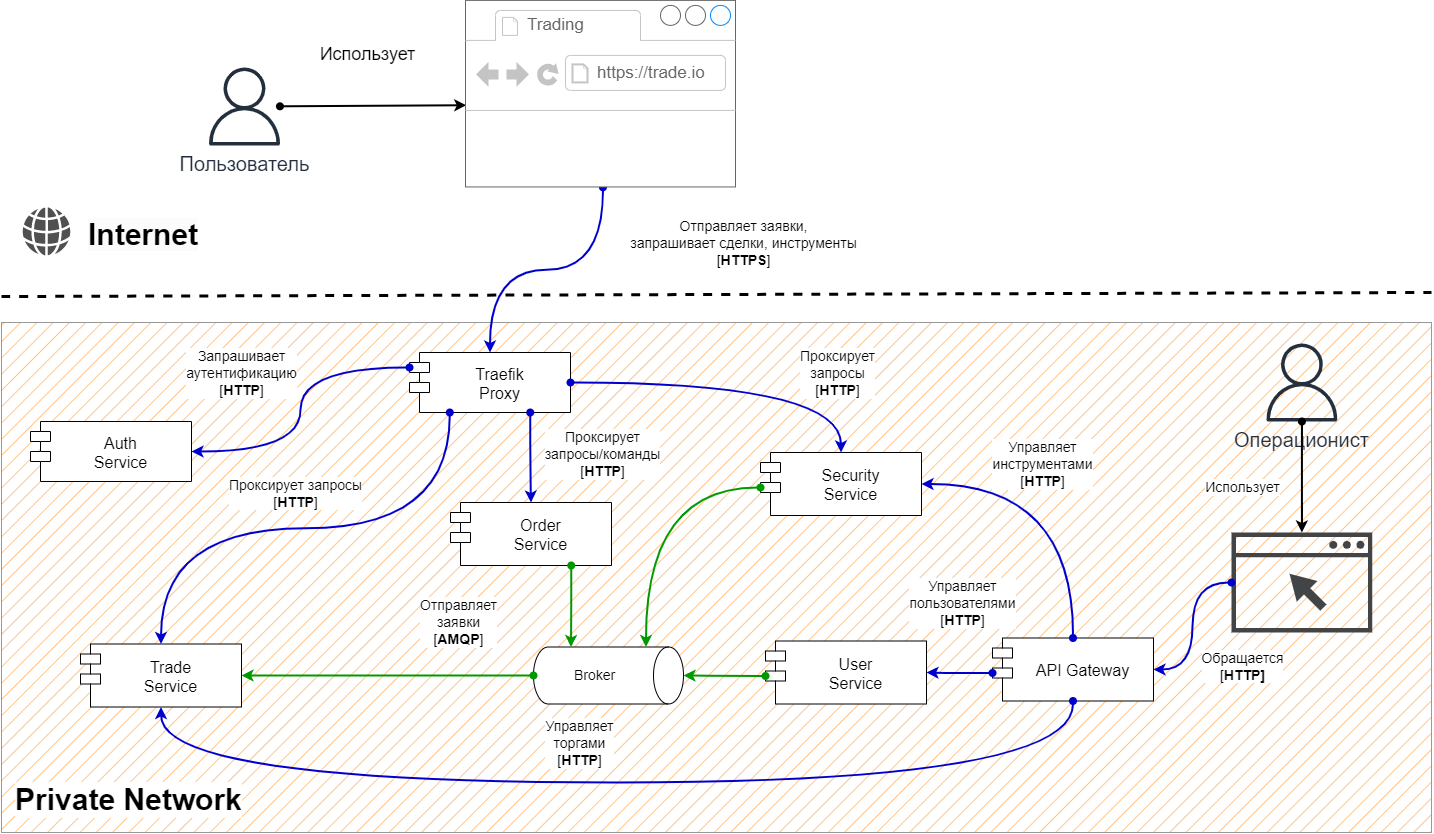

The diagram above was exported from draw.io. Its source (the exported page's mxGraphModel, read from the mxfile embedded in the PNG):
<mxGraphModel dx="5192" dy="-1222" grid="1" gridSize="10" guides="1" tooltips="1" connect="1" arrows="1" fold="1" page="1" pageScale="1" pageWidth="1654" pageHeight="1169" background="#ffffff" math="0" shadow="0">
  <root>
    <mxCell id="0" />
    <mxCell id="1" parent="0" />
    <mxCell id="X8Knzb8ayOTuPNQ1tbr7-1" value="&lt;span style=&quot;font-size: 30px;&quot;&gt;&lt;b&gt;Private Network&lt;/b&gt;&lt;/span&gt;" style="rounded=0;whiteSpace=wrap;html=1;labelBackgroundColor=default;strokeColor=#999999;fontFamily=Helvetica;fontSize=22;fontColor=default;fillColor=#FFB366;fillStyle=hatch;strokeWidth=1;verticalAlign=bottom;align=left;spacing=14;movable=1;resizable=1;rotatable=1;deletable=1;editable=1;connectable=1;" parent="1" vertex="1">
      <mxGeometry x="-2620" y="3250" width="1430" height="510" as="geometry" />
    </mxCell>
    <mxCell id="X8Knzb8ayOTuPNQ1tbr7-2" value="" style="endArrow=none;dashed=1;html=1;rounded=0;fontFamily=Helvetica;fontSize=12;fontColor=default;curved=1;strokeWidth=3;" parent="1" edge="1">
      <mxGeometry width="50" height="50" relative="1" as="geometry">
        <mxPoint x="-2620" y="3224" as="sourcePoint" />
        <mxPoint x="-1190" y="3220" as="targetPoint" />
      </mxGeometry>
    </mxCell>
    <mxCell id="X8Knzb8ayOTuPNQ1tbr7-11" value="&lt;span style=&quot;color: rgb(0, 0, 0); font-family: Helvetica; font-style: normal; font-variant-ligatures: normal; font-variant-caps: normal; font-weight: 700; letter-spacing: normal; orphans: 2; text-align: left; text-indent: 0px; text-transform: none; widows: 2; word-spacing: 0px; -webkit-text-stroke-width: 0px; background-color: rgb(251, 251, 251); text-decoration-thickness: initial; text-decoration-style: initial; text-decoration-color: initial; float: none; font-size: 30px; display: inline !important;&quot;&gt;&lt;font style=&quot;font-size: 30px;&quot;&gt;Internet&lt;/font&gt;&lt;/span&gt;" style="text;whiteSpace=wrap;html=1;fontSize=30;" parent="1" vertex="1">
      <mxGeometry x="-2535" y="3138" width="87.5" height="50" as="geometry" />
    </mxCell>
    <mxCell id="X8Knzb8ayOTuPNQ1tbr7-12" value="" style="sketch=0;pointerEvents=1;shadow=0;dashed=0;html=1;strokeColor=none;fillColor=#505050;labelPosition=center;verticalLabelPosition=bottom;verticalAlign=top;outlineConnect=0;align=center;shape=mxgraph.office.concepts.globe_internet;labelBorderColor=default;fontColor=#CC0000;" parent="1" vertex="1">
      <mxGeometry x="-2599" y="3135" width="48" height="48" as="geometry" />
    </mxCell>
    <mxCell id="X8Knzb8ayOTuPNQ1tbr7-15" value="&lt;font style=&quot;font-size: 20px;&quot;&gt;Пользователь&lt;br&gt;&lt;/font&gt;" style="sketch=0;outlineConnect=0;fontColor=#232F3E;gradientColor=none;fillColor=#232F3D;strokeColor=none;dashed=0;verticalLabelPosition=bottom;verticalAlign=top;align=center;html=1;fontSize=16;fontStyle=0;aspect=fixed;pointerEvents=1;shape=mxgraph.aws4.user;strokeWidth=2;" parent="1" vertex="1">
      <mxGeometry x="-2415.9999999999995" y="2995" width="78" height="78" as="geometry" />
    </mxCell>
    <mxCell id="X8Knzb8ayOTuPNQ1tbr7-31" value="API Gateway" style="shape=module;align=left;spacingLeft=20;align=center;verticalAlign=middle;labelBackgroundColor=none;fontSize=16;" parent="1" vertex="1">
      <mxGeometry x="-1629" y="3565.5" width="161" height="63" as="geometry" />
    </mxCell>
    <mxCell id="X8Knzb8ayOTuPNQ1tbr7-34" value="Traefik&#10;Proxy" style="shape=module;align=left;spacingLeft=20;align=center;verticalAlign=middle;labelBackgroundColor=none;fontSize=16;" parent="1" vertex="1">
      <mxGeometry x="-2212" y="3280" width="161" height="60" as="geometry" />
    </mxCell>
    <mxCell id="X8Knzb8ayOTuPNQ1tbr7-52" style="rounded=0;orthogonalLoop=1;jettySize=auto;html=1;fontFamily=Helvetica;fontSize=12;fontColor=default;startArrow=oval;startFill=1;strokeWidth=2;entryX=0.5;entryY=0;entryDx=0;entryDy=0;edgeStyle=orthogonalEdgeStyle;curved=1;strokeColor=#0000CC;exitX=0.509;exitY=1.002;exitDx=0;exitDy=0;exitPerimeter=0;" parent="1" source="X8Knzb8ayOTuPNQ1tbr7-120" target="X8Knzb8ayOTuPNQ1tbr7-34" edge="1">
      <mxGeometry relative="1" as="geometry">
        <mxPoint x="-2078" y="3065" as="sourcePoint" />
        <mxPoint x="-2536.75" y="3290" as="targetPoint" />
      </mxGeometry>
    </mxCell>
    <mxCell id="X8Knzb8ayOTuPNQ1tbr7-53" value="Отправляет заявки, &lt;br&gt;запрашивает сделки, инструменты&lt;br&gt;[&lt;b style=&quot;font-size: 14px;&quot;&gt;HTTPS&lt;/b&gt;]" style="edgeLabel;html=1;align=center;verticalAlign=middle;resizable=0;points=[];fontSize=14;labelBorderColor=none;" parent="X8Knzb8ayOTuPNQ1tbr7-52" vertex="1" connectable="0">
      <mxGeometry x="-0.2922" y="-9" relative="1" as="geometry">
        <mxPoint x="155" y="-18" as="offset" />
      </mxGeometry>
    </mxCell>
    <mxCell id="X8Knzb8ayOTuPNQ1tbr7-56" style="rounded=0;orthogonalLoop=1;jettySize=auto;html=1;fontFamily=Helvetica;fontSize=12;fontColor=default;startArrow=oval;startFill=1;strokeWidth=2;entryX=0.003;entryY=0.562;entryDx=0;entryDy=0;strokeColor=#000000;entryPerimeter=0;" parent="1" source="X8Knzb8ayOTuPNQ1tbr7-15" target="X8Knzb8ayOTuPNQ1tbr7-120" edge="1">
      <mxGeometry relative="1" as="geometry">
        <mxPoint x="-2661.545454545454" y="2928.090909090909" as="sourcePoint" />
        <mxPoint x="-2046.9999999999995" y="2952" as="targetPoint" />
      </mxGeometry>
    </mxCell>
    <mxCell id="X8Knzb8ayOTuPNQ1tbr7-57" value="Использует" style="edgeLabel;html=1;align=center;verticalAlign=middle;resizable=0;points=[];fontSize=18;" parent="X8Knzb8ayOTuPNQ1tbr7-56" vertex="1" connectable="0">
      <mxGeometry x="0.4051" y="-11" relative="1" as="geometry">
        <mxPoint x="-44" y="-63" as="offset" />
      </mxGeometry>
    </mxCell>
    <mxCell id="X8Knzb8ayOTuPNQ1tbr7-120" value="" style="strokeWidth=1;shadow=0;dashed=0;align=center;html=1;shape=mxgraph.mockup.containers.browserWindow;rSize=0;strokeColor=#666666;strokeColor2=#008cff;strokeColor3=#c4c4c4;mainText=,;recursiveResize=0;" parent="1" vertex="1">
      <mxGeometry x="-2156" y="2927.9" width="270" height="186.55" as="geometry" />
    </mxCell>
    <mxCell id="X8Knzb8ayOTuPNQ1tbr7-121" value="Trading" style="strokeWidth=1;shadow=0;dashed=0;align=center;html=1;shape=mxgraph.mockup.containers.anchor;fontSize=17;fontColor=#666666;align=left;" parent="X8Knzb8ayOTuPNQ1tbr7-120" vertex="1">
      <mxGeometry x="60" y="12" width="110" height="26" as="geometry" />
    </mxCell>
    <mxCell id="X8Knzb8ayOTuPNQ1tbr7-122" value="https://trade.io" style="strokeWidth=1;shadow=0;dashed=0;align=center;html=1;shape=mxgraph.mockup.containers.anchor;rSize=0;fontSize=17;fontColor=#666666;align=left;" parent="X8Knzb8ayOTuPNQ1tbr7-120" vertex="1">
      <mxGeometry x="130" y="60" width="250" height="26" as="geometry" />
    </mxCell>
    <mxCell id="X8Knzb8ayOTuPNQ1tbr7-123" value="&lt;font style=&quot;font-size: 20px;&quot;&gt;Операционист&lt;br&gt;&lt;/font&gt;" style="sketch=0;outlineConnect=0;fontColor=#232F3E;gradientColor=none;fillColor=#232F3D;strokeColor=none;dashed=0;verticalLabelPosition=bottom;verticalAlign=top;align=center;html=1;fontSize=16;fontStyle=0;aspect=fixed;pointerEvents=1;shape=mxgraph.aws4.user;strokeWidth=2;" parent="1" vertex="1">
      <mxGeometry x="-1358.5799999999995" y="3271" width="78" height="78" as="geometry" />
    </mxCell>
    <mxCell id="X8Knzb8ayOTuPNQ1tbr7-127" value="" style="sketch=0;pointerEvents=1;shadow=0;dashed=0;html=1;strokeColor=none;fillColor=#434445;aspect=fixed;labelPosition=center;verticalLabelPosition=bottom;verticalAlign=top;align=center;outlineConnect=0;shape=mxgraph.vvd.web_browser;" parent="1" vertex="1">
      <mxGeometry x="-1390" y="3460" width="140.85" height="100" as="geometry" />
    </mxCell>
    <mxCell id="X8Knzb8ayOTuPNQ1tbr7-128" value="Auth&#10;Service" style="shape=module;align=left;spacingLeft=20;align=center;verticalAlign=middle;labelBackgroundColor=none;fontSize=16;" parent="1" vertex="1">
      <mxGeometry x="-2591" y="3349" width="161" height="60" as="geometry" />
    </mxCell>
    <mxCell id="X8Knzb8ayOTuPNQ1tbr7-129" style="rounded=0;orthogonalLoop=1;jettySize=auto;html=1;fontFamily=Helvetica;fontSize=12;fontColor=default;startArrow=oval;startFill=1;strokeWidth=2;entryX=1;entryY=0.5;entryDx=0;entryDy=0;edgeStyle=orthogonalEdgeStyle;curved=1;strokeColor=#0000CC;exitX=0;exitY=0;exitDx=0;exitDy=15;exitPerimeter=0;" parent="1" source="X8Knzb8ayOTuPNQ1tbr7-34" target="X8Knzb8ayOTuPNQ1tbr7-128" edge="1">
      <mxGeometry relative="1" as="geometry">
        <mxPoint x="-2232.49" y="3079.9889000000003" as="sourcePoint" />
        <mxPoint x="-2291" y="3310" as="targetPoint" />
      </mxGeometry>
    </mxCell>
    <mxCell id="X8Knzb8ayOTuPNQ1tbr7-130" value="Запрашивает &lt;br&gt;аутентификацию&lt;br style=&quot;font-size: 14px;&quot;&gt;[&lt;b style=&quot;font-size: 14px;&quot;&gt;HTTP&lt;/b&gt;]" style="edgeLabel;html=1;align=center;verticalAlign=middle;resizable=0;points=[];fontSize=14;labelBorderColor=none;" parent="X8Knzb8ayOTuPNQ1tbr7-129" vertex="1" connectable="0">
      <mxGeometry x="-0.2922" y="-9" relative="1" as="geometry">
        <mxPoint x="-62" y="14" as="offset" />
      </mxGeometry>
    </mxCell>
    <mxCell id="X8Knzb8ayOTuPNQ1tbr7-131" style="rounded=0;orthogonalLoop=1;jettySize=auto;html=1;fontFamily=Helvetica;fontSize=12;fontColor=default;startArrow=oval;startFill=1;strokeWidth=2;entryX=1;entryY=0.5;entryDx=0;entryDy=0;edgeStyle=orthogonalEdgeStyle;curved=1;strokeColor=#0000CC;" parent="1" source="X8Knzb8ayOTuPNQ1tbr7-127" target="X8Knzb8ayOTuPNQ1tbr7-31" edge="1">
      <mxGeometry relative="1" as="geometry">
        <mxPoint x="-853.3529411764706" y="3420" as="sourcePoint" />
        <mxPoint x="-2512" y="3390" as="targetPoint" />
      </mxGeometry>
    </mxCell>
    <mxCell id="X8Knzb8ayOTuPNQ1tbr7-132" value="Обращается&lt;br style=&quot;font-size: 14px;&quot;&gt;[&lt;b style=&quot;font-size: 14px;&quot;&gt;HTTP]&lt;/b&gt;" style="edgeLabel;html=1;align=center;verticalAlign=middle;resizable=0;points=[];fontSize=14;labelBorderColor=none;" parent="X8Knzb8ayOTuPNQ1tbr7-131" vertex="1" connectable="0">
      <mxGeometry x="-0.2922" y="-9" relative="1" as="geometry">
        <mxPoint x="58" y="64" as="offset" />
      </mxGeometry>
    </mxCell>
    <mxCell id="X8Knzb8ayOTuPNQ1tbr7-133" value="Order&#10;Service" style="shape=module;align=left;spacingLeft=20;align=center;verticalAlign=middle;labelBackgroundColor=none;fontSize=16;" parent="1" vertex="1">
      <mxGeometry x="-2171" y="3430" width="161" height="63" as="geometry" />
    </mxCell>
    <mxCell id="X8Knzb8ayOTuPNQ1tbr7-134" value="User&#10;Service" style="shape=module;align=left;spacingLeft=20;align=center;verticalAlign=middle;labelBackgroundColor=none;fontSize=16;" parent="1" vertex="1">
      <mxGeometry x="-1856" y="3568.5" width="161" height="63" as="geometry" />
    </mxCell>
    <mxCell id="X8Knzb8ayOTuPNQ1tbr7-135" value="Security&#10;Service" style="shape=module;align=left;spacingLeft=20;align=center;verticalAlign=middle;labelBackgroundColor=none;fontSize=16;" parent="1" vertex="1">
      <mxGeometry x="-1861" y="3380" width="161" height="63" as="geometry" />
    </mxCell>
    <mxCell id="X8Knzb8ayOTuPNQ1tbr7-136" style="rounded=0;orthogonalLoop=1;jettySize=auto;html=1;fontFamily=Helvetica;fontSize=12;fontColor=default;startArrow=oval;startFill=1;strokeWidth=2;entryX=1;entryY=0.5;entryDx=0;entryDy=0;edgeStyle=orthogonalEdgeStyle;curved=1;strokeColor=#0000CC;exitX=0;exitY=0;exitDx=0;exitDy=35;exitPerimeter=0;" parent="1" source="X8Knzb8ayOTuPNQ1tbr7-31" target="X8Knzb8ayOTuPNQ1tbr7-134" edge="1">
      <mxGeometry relative="1" as="geometry">
        <mxPoint x="-2291" y="3370" as="sourcePoint" />
        <mxPoint x="-2291" y="3500" as="targetPoint" />
      </mxGeometry>
    </mxCell>
    <mxCell id="X8Knzb8ayOTuPNQ1tbr7-137" value="Управляет&lt;br style=&quot;font-size: 14px;&quot;&gt;пользователями&lt;br style=&quot;font-size: 14px;&quot;&gt;[&lt;b style=&quot;font-size: 14px;&quot;&gt;HTTP&lt;/b&gt;]" style="edgeLabel;html=1;align=center;verticalAlign=middle;resizable=0;points=[];fontSize=14;labelBorderColor=none;" parent="X8Knzb8ayOTuPNQ1tbr7-136" vertex="1" connectable="0">
      <mxGeometry x="-0.2922" y="-9" relative="1" as="geometry">
        <mxPoint x="-7" y="-61" as="offset" />
      </mxGeometry>
    </mxCell>
    <mxCell id="X8Knzb8ayOTuPNQ1tbr7-138" style="rounded=0;orthogonalLoop=1;jettySize=auto;html=1;fontFamily=Helvetica;fontSize=12;fontColor=default;startArrow=oval;startFill=1;strokeWidth=2;edgeStyle=orthogonalEdgeStyle;curved=1;strokeColor=#0000CC;entryX=1;entryY=0.5;entryDx=0;entryDy=0;exitX=0.5;exitY=0;exitDx=0;exitDy=0;" parent="1" source="X8Knzb8ayOTuPNQ1tbr7-31" target="X8Knzb8ayOTuPNQ1tbr7-135" edge="1">
      <mxGeometry relative="1" as="geometry">
        <mxPoint x="-1779.3098" y="3413.3" as="sourcePoint" />
        <mxPoint x="-1890" y="3691.5000000000005" as="targetPoint" />
      </mxGeometry>
    </mxCell>
    <mxCell id="X8Knzb8ayOTuPNQ1tbr7-139" value="Управляет &lt;br style=&quot;font-size: 14px;&quot;&gt;инструментами&lt;br style=&quot;font-size: 14px;&quot;&gt;[&lt;b style=&quot;font-size: 14px;&quot;&gt;HTTP&lt;/b&gt;]" style="edgeLabel;html=1;align=center;verticalAlign=middle;resizable=0;points=[];fontSize=14;labelBorderColor=none;" parent="X8Knzb8ayOTuPNQ1tbr7-138" vertex="1" connectable="0">
      <mxGeometry x="-0.2922" y="-9" relative="1" as="geometry">
        <mxPoint x="-40" y="-67" as="offset" />
      </mxGeometry>
    </mxCell>
    <object placeholders="1" c4Type="Software System" c4Container="Software System" c4Technology="Artemis MQ" c4Description="Сервисная интеграционная шина МБ" label="Broker" c4Name="ESB" id="X8Knzb8ayOTuPNQ1tbr7-140">
      <mxCell style="shape=cylinder3;size=15;direction=south;whiteSpace=wrap;html=1;boundedLbl=1;rounded=0;labelBackgroundColor=none;fontSize=14;align=center;metaEdit=0;points=[[0.5,0,0],[1,0.25,0],[1,0.5,0],[1,0.75,0],[0.5,1,0],[0,0.75,0],[0,0.5,0],[0,0.25,0]];resizable=1;" parent="1" vertex="1">
        <mxGeometry x="-2088" y="3574.5" width="150" height="57" as="geometry" />
      </mxCell>
    </object>
    <mxCell id="X8Knzb8ayOTuPNQ1tbr7-143" style="rounded=0;orthogonalLoop=1;jettySize=auto;html=1;fontFamily=Helvetica;fontSize=12;fontColor=default;startArrow=oval;startFill=1;strokeWidth=2;entryX=0.5;entryY=0;entryDx=0;entryDy=0;edgeStyle=orthogonalEdgeStyle;curved=1;strokeColor=#009900;exitX=0;exitY=0;exitDx=0;exitDy=35;exitPerimeter=0;entryPerimeter=0;" parent="1" source="X8Knzb8ayOTuPNQ1tbr7-134" target="X8Knzb8ayOTuPNQ1tbr7-140" edge="1">
      <mxGeometry relative="1" as="geometry">
        <mxPoint x="-1570.7298" y="3607.2999999999997" as="sourcePoint" />
        <mxPoint x="-1890" y="3691.5" as="targetPoint" />
      </mxGeometry>
    </mxCell>
    <mxCell id="X8Knzb8ayOTuPNQ1tbr7-145" style="rounded=0;orthogonalLoop=1;jettySize=auto;html=1;fontFamily=Helvetica;fontSize=12;fontColor=default;startArrow=oval;startFill=1;strokeWidth=2;edgeStyle=orthogonalEdgeStyle;curved=1;strokeColor=#009900;exitX=0;exitY=0;exitDx=0;exitDy=35;exitPerimeter=0;entryX=0;entryY=0.25;entryDx=0;entryDy=0;entryPerimeter=0;" parent="1" source="X8Knzb8ayOTuPNQ1tbr7-135" target="X8Knzb8ayOTuPNQ1tbr7-140" edge="1">
      <mxGeometry relative="1" as="geometry">
        <mxPoint x="-2051" y="3675" as="sourcePoint" />
        <mxPoint x="-2228.5" y="3723" as="targetPoint" />
      </mxGeometry>
    </mxCell>
    <mxCell id="X8Knzb8ayOTuPNQ1tbr7-147" style="rounded=0;orthogonalLoop=1;jettySize=auto;html=1;fontFamily=Helvetica;fontSize=12;fontColor=default;startArrow=oval;startFill=1;strokeWidth=2;entryX=0;entryY=0.75;entryDx=0;entryDy=0;edgeStyle=orthogonalEdgeStyle;curved=1;strokeColor=#009900;exitX=0.75;exitY=1;exitDx=0;exitDy=0;entryPerimeter=0;fillColor=#d5e8d4;" parent="1" source="X8Knzb8ayOTuPNQ1tbr7-133" target="X8Knzb8ayOTuPNQ1tbr7-140" edge="1">
      <mxGeometry relative="1" as="geometry">
        <mxPoint x="-2041" y="3642" as="sourcePoint" />
        <mxPoint x="-2253.5" y="3693" as="targetPoint" />
      </mxGeometry>
    </mxCell>
    <mxCell id="X8Knzb8ayOTuPNQ1tbr7-148" value="Отправляет&lt;br&gt;заявки&lt;br style=&quot;font-size: 14px;&quot;&gt;[&lt;b&gt;AMQP&lt;/b&gt;]" style="edgeLabel;html=1;align=center;verticalAlign=middle;resizable=0;points=[];fontSize=14;labelBorderColor=none;" parent="X8Knzb8ayOTuPNQ1tbr7-147" vertex="1" connectable="0">
      <mxGeometry x="-0.2922" y="-9" relative="1" as="geometry">
        <mxPoint x="-105" y="27" as="offset" />
      </mxGeometry>
    </mxCell>
    <mxCell id="X8Knzb8ayOTuPNQ1tbr7-149" value="Trade&#10;Service" style="shape=module;align=left;spacingLeft=20;align=center;verticalAlign=middle;labelBackgroundColor=none;fontSize=16;" parent="1" vertex="1">
      <mxGeometry x="-2541" y="3571.5" width="161" height="63" as="geometry" />
    </mxCell>
    <mxCell id="X8Knzb8ayOTuPNQ1tbr7-150" style="rounded=0;orthogonalLoop=1;jettySize=auto;html=1;fontFamily=Helvetica;fontSize=12;fontColor=default;startArrow=oval;startFill=1;strokeWidth=2;entryX=1;entryY=0.5;entryDx=0;entryDy=0;edgeStyle=orthogonalEdgeStyle;curved=1;strokeColor=#009900;exitX=0.5;exitY=1;exitDx=0;exitDy=0;exitPerimeter=0;" parent="1" source="X8Knzb8ayOTuPNQ1tbr7-140" target="X8Knzb8ayOTuPNQ1tbr7-149" edge="1">
      <mxGeometry relative="1" as="geometry">
        <mxPoint x="-2460" y="3628.5" as="sourcePoint" />
        <mxPoint x="-2328.5" y="3693" as="targetPoint" />
      </mxGeometry>
    </mxCell>
    <mxCell id="X8Knzb8ayOTuPNQ1tbr7-152" style="rounded=0;orthogonalLoop=1;jettySize=auto;html=1;fontFamily=Helvetica;fontSize=12;fontColor=default;startArrow=oval;startFill=1;strokeWidth=2;edgeStyle=orthogonalEdgeStyle;curved=1;strokeColor=#0000CC;exitX=0.25;exitY=1;exitDx=0;exitDy=0;entryX=0.5;entryY=0;entryDx=0;entryDy=0;" parent="1" source="X8Knzb8ayOTuPNQ1tbr7-34" target="X8Knzb8ayOTuPNQ1tbr7-149" edge="1">
      <mxGeometry relative="1" as="geometry">
        <mxPoint x="-2460" y="3628.5" as="sourcePoint" />
        <mxPoint x="-2328.5" y="3693" as="targetPoint" />
      </mxGeometry>
    </mxCell>
    <mxCell id="X8Knzb8ayOTuPNQ1tbr7-153" value="Проксирует запросы&lt;br style=&quot;font-size: 14px;&quot;&gt;[&lt;b style=&quot;font-size: 14px;&quot;&gt;HTTP&lt;/b&gt;]" style="edgeLabel;html=1;align=center;verticalAlign=middle;resizable=0;points=[];fontSize=14;labelBorderColor=none;" parent="X8Knzb8ayOTuPNQ1tbr7-152" vertex="1" connectable="0">
      <mxGeometry x="-0.2922" y="-9" relative="1" as="geometry">
        <mxPoint x="-87" y="-27" as="offset" />
      </mxGeometry>
    </mxCell>
    <mxCell id="X8Knzb8ayOTuPNQ1tbr7-154" style="rounded=0;orthogonalLoop=1;jettySize=auto;html=1;fontFamily=Helvetica;fontSize=12;fontColor=default;startArrow=oval;startFill=1;strokeWidth=2;edgeStyle=orthogonalEdgeStyle;curved=1;strokeColor=#0000CC;exitX=0.75;exitY=1;exitDx=0;exitDy=0;entryX=0.5;entryY=0;entryDx=0;entryDy=0;" parent="1" source="X8Knzb8ayOTuPNQ1tbr7-34" target="X8Knzb8ayOTuPNQ1tbr7-133" edge="1">
      <mxGeometry relative="1" as="geometry">
        <mxPoint x="-2560" y="3610" as="sourcePoint" />
        <mxPoint x="-2328.5" y="3693" as="targetPoint" />
      </mxGeometry>
    </mxCell>
    <mxCell id="X8Knzb8ayOTuPNQ1tbr7-155" value="Проксирует &lt;br&gt;запросы/команды&lt;br style=&quot;font-size: 14px;&quot;&gt;[&lt;b style=&quot;font-size: 14px;&quot;&gt;HTTP&lt;/b&gt;]" style="edgeLabel;html=1;align=center;verticalAlign=middle;resizable=0;points=[];fontSize=14;labelBorderColor=none;" parent="X8Knzb8ayOTuPNQ1tbr7-154" vertex="1" connectable="0">
      <mxGeometry x="-0.2922" y="-9" relative="1" as="geometry">
        <mxPoint x="80" y="8" as="offset" />
      </mxGeometry>
    </mxCell>
    <mxCell id="X8Knzb8ayOTuPNQ1tbr7-156" style="rounded=0;orthogonalLoop=1;jettySize=auto;html=1;fontFamily=Helvetica;fontSize=12;fontColor=default;startArrow=oval;startFill=1;strokeWidth=2;edgeStyle=orthogonalEdgeStyle;curved=1;strokeColor=#000000;" parent="1" source="X8Knzb8ayOTuPNQ1tbr7-123" target="X8Knzb8ayOTuPNQ1tbr7-127" edge="1">
      <mxGeometry relative="1" as="geometry">
        <mxPoint x="-1509.7298" y="3607.2999999999997" as="sourcePoint" />
        <mxPoint x="-1819" y="3658.5" as="targetPoint" />
      </mxGeometry>
    </mxCell>
    <mxCell id="X8Knzb8ayOTuPNQ1tbr7-157" value="Использует" style="edgeLabel;html=1;align=center;verticalAlign=middle;resizable=0;points=[];fontSize=14;labelBorderColor=none;" parent="X8Knzb8ayOTuPNQ1tbr7-156" vertex="1" connectable="0">
      <mxGeometry x="-0.2922" y="-9" relative="1" as="geometry">
        <mxPoint x="-51" y="25" as="offset" />
      </mxGeometry>
    </mxCell>
    <mxCell id="IqZ00ihXLuZ9aO5qIZGM-1" style="rounded=0;orthogonalLoop=1;jettySize=auto;html=1;fontFamily=Helvetica;fontSize=12;fontColor=default;startArrow=oval;startFill=1;strokeWidth=2;edgeStyle=orthogonalEdgeStyle;curved=1;strokeColor=#0000CC;entryX=0.5;entryY=1;entryDx=0;entryDy=0;exitX=0.5;exitY=1;exitDx=0;exitDy=0;" edge="1" parent="1" source="X8Knzb8ayOTuPNQ1tbr7-31" target="X8Knzb8ayOTuPNQ1tbr7-149">
      <mxGeometry relative="1" as="geometry">
        <mxPoint x="-1568.5" y="3566" as="sourcePoint" />
        <mxPoint x="-1678" y="3629.5" as="targetPoint" />
        <Array as="points">
          <mxPoint x="-1549" y="3710" />
          <mxPoint x="-2461" y="3710" />
        </Array>
      </mxGeometry>
    </mxCell>
    <mxCell id="IqZ00ihXLuZ9aO5qIZGM-2" value="Управляет &lt;br style=&quot;font-size: 14px;&quot;&gt;торгами&lt;br style=&quot;font-size: 14px;&quot;&gt;[&lt;b style=&quot;font-size: 14px;&quot;&gt;HTTP&lt;/b&gt;]" style="edgeLabel;html=1;align=center;verticalAlign=middle;resizable=0;points=[];fontSize=14;labelBorderColor=none;" vertex="1" connectable="0" parent="IqZ00ihXLuZ9aO5qIZGM-1">
      <mxGeometry x="-0.2922" y="-9" relative="1" as="geometry">
        <mxPoint x="-198" y="-31" as="offset" />
      </mxGeometry>
    </mxCell>
    <mxCell id="IqZ00ihXLuZ9aO5qIZGM-3" style="rounded=0;orthogonalLoop=1;jettySize=auto;html=1;fontFamily=Helvetica;fontSize=12;fontColor=default;startArrow=oval;startFill=1;strokeWidth=2;edgeStyle=orthogonalEdgeStyle;curved=1;strokeColor=#0000CC;exitX=1;exitY=0.5;exitDx=0;exitDy=0;entryX=0.5;entryY=0;entryDx=0;entryDy=0;" edge="1" parent="1" source="X8Knzb8ayOTuPNQ1tbr7-34" target="X8Knzb8ayOTuPNQ1tbr7-135">
      <mxGeometry relative="1" as="geometry">
        <mxPoint x="-2081.25" y="3350" as="sourcePoint" />
        <mxPoint x="-2080.5" y="3440" as="targetPoint" />
      </mxGeometry>
    </mxCell>
    <mxCell id="IqZ00ihXLuZ9aO5qIZGM-4" value="Проксирует &lt;br&gt;запросы&lt;br style=&quot;font-size: 14px;&quot;&gt;[&lt;b style=&quot;font-size: 14px;&quot;&gt;HTTP&lt;/b&gt;]" style="edgeLabel;html=1;align=center;verticalAlign=middle;resizable=0;points=[];fontSize=14;labelBorderColor=none;" vertex="1" connectable="0" parent="IqZ00ihXLuZ9aO5qIZGM-3">
      <mxGeometry x="-0.2922" y="-9" relative="1" as="geometry">
        <mxPoint x="146" y="-19" as="offset" />
      </mxGeometry>
    </mxCell>
  </root>
</mxGraphModel>